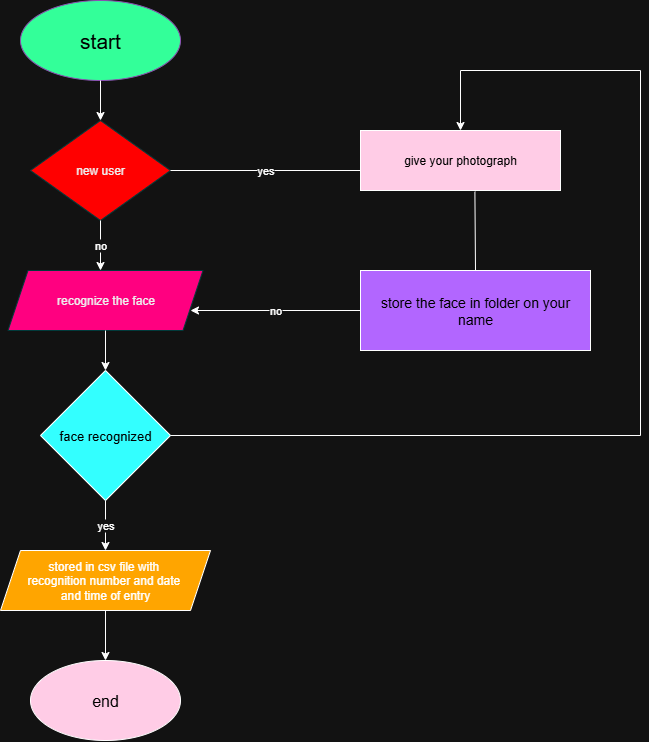

The diagram above was exported from draw.io. Its source (the exported page's mxGraphModel, read from the mxfile embedded in the PNG):
<mxGraphModel dx="1310" dy="695" grid="1" gridSize="10" guides="1" tooltips="1" connect="1" arrows="1" fold="1" page="1" pageScale="1" pageWidth="850" pageHeight="1100" math="0" shadow="0">
  <root>
    <mxCell id="0" />
    <mxCell id="1" parent="0" />
    <mxCell id="f7q2ySzl89uqgRlwxOEW-45" value="&lt;font style=&quot;font-size: 21px; color: light-dark(rgb(0, 0, 0), rgb(0, 0, 0));&quot;&gt;start&lt;/font&gt;" style="ellipse;whiteSpace=wrap;html=1;fillColor=light-dark(#60A917,#33FF99);fontColor=#ffffff;strokeColor=#2D7600;" vertex="1" parent="1">
      <mxGeometry x="360" y="40" width="160" height="80" as="geometry" />
    </mxCell>
    <mxCell id="f7q2ySzl89uqgRlwxOEW-46" value="new user" style="rhombus;whiteSpace=wrap;html=1;fillColor=light-dark(#A20025,#FF0000);fontColor=#ffffff;strokeColor=#6F0000;" vertex="1" parent="1">
      <mxGeometry x="370" y="160" width="140" height="100" as="geometry" />
    </mxCell>
    <mxCell id="f7q2ySzl89uqgRlwxOEW-47" value="recognize the face" style="shape=parallelogram;perimeter=parallelogramPerimeter;whiteSpace=wrap;html=1;fixedSize=1;strokeColor=#6F0000;fillColor=light-dark(#A20025,#FF0080);fontColor=#ffffff;" vertex="1" parent="1">
      <mxGeometry x="347.5" y="310" width="195" height="60" as="geometry" />
    </mxCell>
    <mxCell id="f7q2ySzl89uqgRlwxOEW-55" value="yes" style="edgeStyle=orthogonalEdgeStyle;rounded=0;orthogonalLoop=1;jettySize=auto;html=1;" edge="1" parent="1" source="f7q2ySzl89uqgRlwxOEW-48" target="f7q2ySzl89uqgRlwxOEW-49">
      <mxGeometry relative="1" as="geometry" />
    </mxCell>
    <mxCell id="f7q2ySzl89uqgRlwxOEW-58" style="edgeStyle=orthogonalEdgeStyle;rounded=0;orthogonalLoop=1;jettySize=auto;html=1;entryX=0.5;entryY=0;entryDx=0;entryDy=0;" edge="1" parent="1" source="f7q2ySzl89uqgRlwxOEW-48" target="f7q2ySzl89uqgRlwxOEW-51">
      <mxGeometry relative="1" as="geometry">
        <Array as="points">
          <mxPoint x="980" y="475" />
          <mxPoint x="980" y="110" />
          <mxPoint x="800" y="110" />
        </Array>
      </mxGeometry>
    </mxCell>
    <mxCell id="f7q2ySzl89uqgRlwxOEW-48" value="&lt;font style=&quot;font-size: 13px; color: light-dark(rgb(0, 0, 0), rgb(0, 0, 0));&quot;&gt;face recognized&lt;/font&gt;" style="rhombus;whiteSpace=wrap;html=1;fillColor=light-dark(#FFFFFF,#33FFFF);" vertex="1" parent="1">
      <mxGeometry x="380" y="410" width="130" height="130" as="geometry" />
    </mxCell>
    <mxCell id="f7q2ySzl89uqgRlwxOEW-57" value="" style="edgeStyle=orthogonalEdgeStyle;rounded=0;orthogonalLoop=1;jettySize=auto;html=1;" edge="1" parent="1" source="f7q2ySzl89uqgRlwxOEW-49" target="f7q2ySzl89uqgRlwxOEW-50">
      <mxGeometry relative="1" as="geometry" />
    </mxCell>
    <mxCell id="f7q2ySzl89uqgRlwxOEW-49" value="stored in csv file with&amp;nbsp;&lt;div&gt;recognition number and date&amp;nbsp;&lt;/div&gt;&lt;div&gt;and time of entry&lt;/div&gt;" style="shape=parallelogram;perimeter=parallelogramPerimeter;whiteSpace=wrap;html=1;fixedSize=1;fillColor=light-dark(#FFFFFF,#FFA500);" vertex="1" parent="1">
      <mxGeometry x="340" y="590" width="210" height="60" as="geometry" />
    </mxCell>
    <mxCell id="f7q2ySzl89uqgRlwxOEW-50" value="&lt;font style=&quot;font-size: 16px; color: light-dark(rgb(0, 0, 0), rgb(0, 0, 0));&quot;&gt;end&lt;/font&gt;" style="ellipse;whiteSpace=wrap;html=1;fillColor=light-dark(#FFFFFF,#FFCCE6);" vertex="1" parent="1">
      <mxGeometry x="370" y="700" width="150" height="80" as="geometry" />
    </mxCell>
    <mxCell id="f7q2ySzl89uqgRlwxOEW-51" value="&lt;font style=&quot;color: light-dark(rgb(0, 0, 0), rgb(0, 0, 0));&quot;&gt;give your photograph&lt;/font&gt;" style="rounded=0;whiteSpace=wrap;html=1;fillColor=light-dark(#FFFFFF,#FFCCE6);" vertex="1" parent="1">
      <mxGeometry x="700" y="170" width="200" height="60" as="geometry" />
    </mxCell>
    <mxCell id="f7q2ySzl89uqgRlwxOEW-59" value="no" style="edgeStyle=orthogonalEdgeStyle;rounded=0;orthogonalLoop=1;jettySize=auto;html=1;" edge="1" parent="1" source="f7q2ySzl89uqgRlwxOEW-52">
      <mxGeometry relative="1" as="geometry">
        <mxPoint x="530" y="350" as="targetPoint" />
      </mxGeometry>
    </mxCell>
    <mxCell id="f7q2ySzl89uqgRlwxOEW-52" value="&lt;font style=&quot;color: light-dark(rgb(0, 0, 0), rgb(0, 0, 0)); font-size: 14px;&quot;&gt;store the face in folder on your name&lt;/font&gt;" style="rounded=0;whiteSpace=wrap;html=1;fillColor=light-dark(#FFFFFF,#B266FF);" vertex="1" parent="1">
      <mxGeometry x="700" y="310" width="230" height="80" as="geometry" />
    </mxCell>
    <mxCell id="f7q2ySzl89uqgRlwxOEW-53" value="" style="endArrow=classic;html=1;rounded=0;exitX=0.5;exitY=1;exitDx=0;exitDy=0;entryX=0.5;entryY=0;entryDx=0;entryDy=0;" edge="1" parent="1" source="f7q2ySzl89uqgRlwxOEW-45" target="f7q2ySzl89uqgRlwxOEW-46">
      <mxGeometry width="50" height="50" relative="1" as="geometry">
        <mxPoint x="630" y="370" as="sourcePoint" />
        <mxPoint x="680" y="320" as="targetPoint" />
      </mxGeometry>
    </mxCell>
    <mxCell id="f7q2ySzl89uqgRlwxOEW-54" value="no" style="endArrow=classic;html=1;rounded=0;exitX=0.5;exitY=1;exitDx=0;exitDy=0;" edge="1" parent="1" source="f7q2ySzl89uqgRlwxOEW-46">
      <mxGeometry width="50" height="50" relative="1" as="geometry">
        <mxPoint x="630" y="370" as="sourcePoint" />
        <mxPoint x="440" y="310" as="targetPoint" />
      </mxGeometry>
    </mxCell>
    <mxCell id="f7q2ySzl89uqgRlwxOEW-56" value="" style="endArrow=classic;html=1;rounded=0;exitX=0.5;exitY=1;exitDx=0;exitDy=0;entryX=0.5;entryY=0;entryDx=0;entryDy=0;" edge="1" parent="1" source="f7q2ySzl89uqgRlwxOEW-47" target="f7q2ySzl89uqgRlwxOEW-48">
      <mxGeometry width="50" height="50" relative="1" as="geometry">
        <mxPoint x="630" y="370" as="sourcePoint" />
        <mxPoint x="680" y="320" as="targetPoint" />
      </mxGeometry>
    </mxCell>
    <mxCell id="f7q2ySzl89uqgRlwxOEW-60" value="yes" style="endArrow=none;html=1;rounded=0;exitX=1;exitY=0.5;exitDx=0;exitDy=0;" edge="1" parent="1" source="f7q2ySzl89uqgRlwxOEW-46">
      <mxGeometry width="50" height="50" relative="1" as="geometry">
        <mxPoint x="630" y="240" as="sourcePoint" />
        <mxPoint x="700" y="210" as="targetPoint" />
      </mxGeometry>
    </mxCell>
    <mxCell id="f7q2ySzl89uqgRlwxOEW-61" value="" style="endArrow=none;html=1;rounded=0;exitX=0.5;exitY=0;exitDx=0;exitDy=0;entryX=0.572;entryY=1.019;entryDx=0;entryDy=0;entryPerimeter=0;" edge="1" parent="1" source="f7q2ySzl89uqgRlwxOEW-52" target="f7q2ySzl89uqgRlwxOEW-51">
      <mxGeometry width="50" height="50" relative="1" as="geometry">
        <mxPoint x="630" y="240" as="sourcePoint" />
        <mxPoint x="680" y="190" as="targetPoint" />
      </mxGeometry>
    </mxCell>
  </root>
</mxGraphModel>